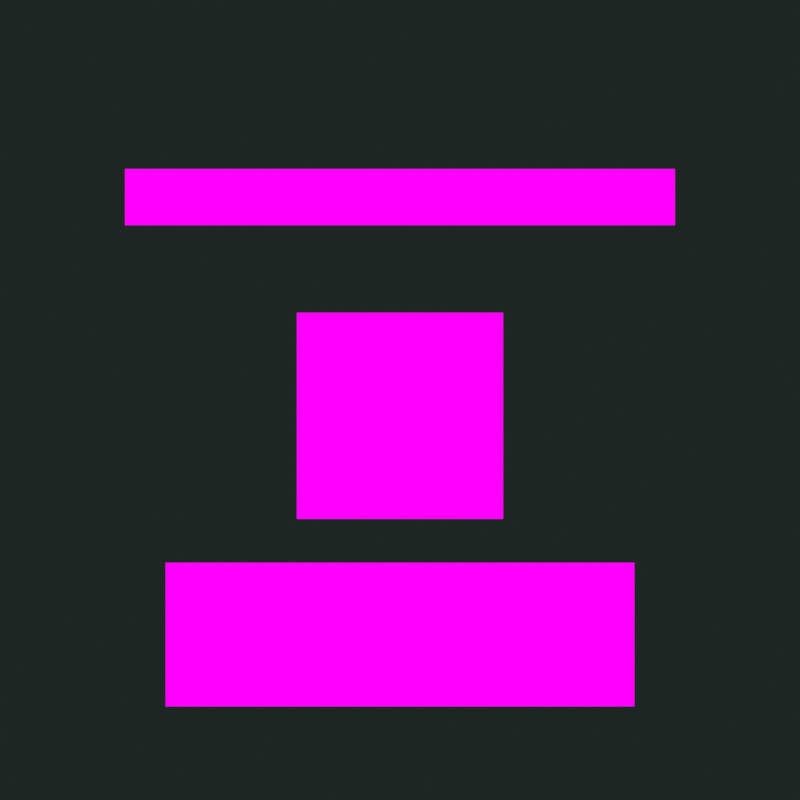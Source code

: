 # Source: parement_celadon.blend  (saved by Blender 5.2.45; exported with 4.5.12 LTS)
import bpy
from mathutils import Matrix  # noqa: F401  (used for matrix-valued properties, if any)

bpy.ops.wm.read_factory_settings(use_empty=True)
scene = bpy.context.scene
scene.name = 'C?ladon preview'

# ---- images (referenced by path relative to the original .blend; pixels are not part of the script)
import os
ASSET_DIR = os.environ.get("B2B_ASSET_DIR", "")  # directory of the original .blend (textures are referenced by path, not embedded)
HERE = os.path.dirname(os.path.abspath(__file__))  # packed textures are extracted next to this script under _unpacked/

def load_image(name, relpath, width, height, colorspace="sRGB"):
    """Load a texture the original file referenced (path relative to the .blend, or extracted next to this script)."""
    p = next((c for c in (os.path.join(HERE, relpath), os.path.join(ASSET_DIR, relpath)) if relpath and os.path.exists(c)), "")
    if p:
        img = bpy.data.images.load(p, check_existing=True)
        img.name = name
    else:  # same state as the original file: an image datablock whose file is absent (Cycles renders it pink)
        img = bpy.data.images.new(name, width, height)
        img.source = "FILE"
        img.filepath = "//" + (relpath or name)
    img.colorspace_settings.name = colorspace
    return img
img_bar_frame_hp_png = load_image('bar_frame_hp.png', 'bar_frame_hp.png', 1024, 1024, 'sRGB')
img_bar_fill_hp_png = load_image('bar_fill_hp.png', 'bar_fill_hp.png', 1024, 1024, 'sRGB')
img_button_primary_png = load_image('button_primary.png', 'button_primary.png', 1024, 1024, 'sRGB')
img_spell_frame_png = load_image('spell_frame.png', 'spell_frame.png', 1024, 1024, 'sRGB')

# ---- materials (node trees are filled in below, after node groups)
mat_preview_background_material = bpy.data.materials.new('preview background material')
mat_preview_background_material.diffuse_color = (0.01298, 0.01938, 0.01764, 1.0)
mat_preview_raster = bpy.data.materials.new('preview raster')
mat_preview_raster_001 = bpy.data.materials.new('preview raster.001')
mat_preview_raster_002 = bpy.data.materials.new('preview raster.002')
mat_preview_raster_003 = bpy.data.materials.new('preview raster.003')

# ---- material node trees
mat_preview_background_material.use_nodes = True; mat_preview_background_material.node_tree.nodes.clear()
_N = mat_preview_background_material.node_tree.nodes; _L = mat_preview_background_material.node_tree.links
n0 = _N.new('ShaderNodeOutputMaterial'); n0.name = 'Material Output'; n0.location = (0, 0)
n1 = _N.new('ShaderNodeEmission'); n1.name = 'Emission'; n1.location = (0, 0)
n1.inputs[0].default_value = (0.01298, 0.01938, 0.01764, 1.0)
_L.new(n1.outputs[0], n0.inputs[0])
n0.is_active_output = True
mat_preview_raster.use_nodes = True; mat_preview_raster.node_tree.nodes.clear()
_N = mat_preview_raster.node_tree.nodes; _L = mat_preview_raster.node_tree.links
n0 = _N.new('ShaderNodeOutputMaterial'); n0.name = 'Material Output'; n0.location = (0, 0)
n1 = _N.new('ShaderNodeTexImage'); n1.name = 'Image Texture'; n1.location = (0, 0)
n1.image = img_bar_frame_hp_png
n2 = _N.new('ShaderNodeEmission'); n2.name = 'Emission'; n2.location = (0, 0)
n3 = _N.new('ShaderNodeMixRGB'); n3.name = 'Mix (Legacy)'; n3.location = (0, 0)
n3.inputs[1].default_value = (0.01298, 0.01938, 0.01764, 1.0)
_L.new(n1.outputs[1], n3.inputs[0])
_L.new(n1.outputs[0], n3.inputs[2])
_L.new(n3.outputs[0], n2.inputs[0])
_L.new(n2.outputs[0], n0.inputs[0])
n0.is_active_output = True
mat_preview_raster_001.use_nodes = True; mat_preview_raster_001.node_tree.nodes.clear()
_N = mat_preview_raster_001.node_tree.nodes; _L = mat_preview_raster_001.node_tree.links
n0 = _N.new('ShaderNodeOutputMaterial'); n0.name = 'Material Output'; n0.location = (0, 0)
n1 = _N.new('ShaderNodeTexImage'); n1.name = 'Image Texture'; n1.location = (0, 0)
n1.image = img_bar_fill_hp_png
n2 = _N.new('ShaderNodeEmission'); n2.name = 'Emission'; n2.location = (0, 0)
n3 = _N.new('ShaderNodeMixRGB'); n3.name = 'Mix (Legacy)'; n3.location = (0, 0)
n3.inputs[1].default_value = (0.01298, 0.01938, 0.01764, 1.0)
_L.new(n1.outputs[1], n3.inputs[0])
_L.new(n1.outputs[0], n3.inputs[2])
_L.new(n3.outputs[0], n2.inputs[0])
_L.new(n2.outputs[0], n0.inputs[0])
n0.is_active_output = True
mat_preview_raster_002.use_nodes = True; mat_preview_raster_002.node_tree.nodes.clear()
_N = mat_preview_raster_002.node_tree.nodes; _L = mat_preview_raster_002.node_tree.links
n0 = _N.new('ShaderNodeOutputMaterial'); n0.name = 'Material Output'; n0.location = (0, 0)
n1 = _N.new('ShaderNodeTexImage'); n1.name = 'Image Texture'; n1.location = (0, 0)
n1.image = img_button_primary_png
n2 = _N.new('ShaderNodeEmission'); n2.name = 'Emission'; n2.location = (0, 0)
n3 = _N.new('ShaderNodeMixRGB'); n3.name = 'Mix (Legacy)'; n3.location = (0, 0)
n3.inputs[1].default_value = (0.01298, 0.01938, 0.01764, 1.0)
_L.new(n1.outputs[1], n3.inputs[0])
_L.new(n1.outputs[0], n3.inputs[2])
_L.new(n3.outputs[0], n2.inputs[0])
_L.new(n2.outputs[0], n0.inputs[0])
n0.is_active_output = True
mat_preview_raster_003.use_nodes = True; mat_preview_raster_003.node_tree.nodes.clear()
_N = mat_preview_raster_003.node_tree.nodes; _L = mat_preview_raster_003.node_tree.links
n0 = _N.new('ShaderNodeOutputMaterial'); n0.name = 'Material Output'; n0.location = (0, 0)
n1 = _N.new('ShaderNodeTexImage'); n1.name = 'Image Texture'; n1.location = (0, 0)
n1.image = img_spell_frame_png
n2 = _N.new('ShaderNodeEmission'); n2.name = 'Emission'; n2.location = (0, 0)
n3 = _N.new('ShaderNodeMixRGB'); n3.name = 'Mix (Legacy)'; n3.location = (0, 0)
n3.inputs[1].default_value = (0.01298, 0.01938, 0.01764, 1.0)
_L.new(n1.outputs[1], n3.inputs[0])
_L.new(n1.outputs[0], n3.inputs[2])
_L.new(n3.outputs[0], n2.inputs[0])
_L.new(n2.outputs[0], n0.inputs[0])
n0.is_active_output = True

# ---- world
world_preview_dark_world = bpy.data.worlds.new('preview dark world'); scene.world = world_preview_dark_world
world_preview_dark_world.use_nodes = True; world_preview_dark_world.node_tree.nodes.clear()
_N = world_preview_dark_world.node_tree.nodes; _L = world_preview_dark_world.node_tree.links
n0 = _N.new('ShaderNodeBackground'); n0.name = 'Background'; n0.location = (-200, 100)
n0.inputs[0].default_value = (0.01298, 0.01938, 0.01764, 1.0)
n1 = _N.new('ShaderNodeOutputWorld'); n1.name = 'World Output'; n1.location = (200, 100)
_L.new(n0.outputs[0], n1.inputs[0])
n1.is_active_output = True

# ---- cameras
cam_preview_camera = bpy.data.cameras.new('preview camera')
cam_preview_camera.type = 'ORTHO'
cam_preview_camera.ortho_scale = 256.0

# ---- meshes
me_preview_background_mesh = bpy.data.meshes.new('preview background mesh')
me_preview_background_mesh.from_pydata([(-128.0, 10.0, -128.0), (128.0, 10.0, -128.0), (128.0, 10.0, 128.0), (-128.0, 10.0, 128.0)], [], [(0, 1, 2, 3)])
me_preview_background_mesh.materials.append(mat_preview_background_material)
me_preview_background_mesh.update()
me_preview_plane = bpy.data.meshes.new('preview plane')
me_preview_plane.from_pydata([(-88.0, 0.0, -9.0), (88.0, 0.0, -9.0), (88.0, 0.0, 9.0), (-88.0, 0.0, 9.0)], [], [(0, 1, 2, 3)])
_uv = me_preview_plane.uv_layers.new(name='UVMap')
_uv.uv.foreach_set('vector', [0.0, 0.0, 1.0, 0.0, 1.0, 1.0, 0.0, 1.0])
me_preview_plane.materials.append(mat_preview_raster)
me_preview_plane.update()
me_preview_plane_001 = bpy.data.meshes.new('preview plane.001')
me_preview_plane_001.from_pydata([(-17.6, 0.0, -5.5), (17.6, 0.0, -5.5), (17.6, 0.0, 5.5), (-17.6, 0.0, 5.5)], [], [(0, 1, 2, 3)])
_uv = me_preview_plane_001.uv_layers.new(name='UVMap')
_uv.uv.foreach_set('vector', [0.0, 0.0, 1.0, 0.0, 1.0, 1.0, 0.0, 1.0])
me_preview_plane_001.materials.append(mat_preview_raster_001)
me_preview_plane_001.update()
me_preview_plane_002 = bpy.data.meshes.new('preview plane.002')
me_preview_plane_002.from_pydata([(-75.0, 0.0, -23.0), (75.0, 0.0, -23.0), (75.0, 0.0, 23.0), (-75.0, 0.0, 23.0)], [], [(0, 1, 2, 3)])
_uv = me_preview_plane_002.uv_layers.new(name='UVMap')
_uv.uv.foreach_set('vector', [0.0, 0.0, 1.0, 0.0, 1.0, 1.0, 0.0, 1.0])
me_preview_plane_002.materials.append(mat_preview_raster_002)
me_preview_plane_002.update()
me_preview_plane_003 = bpy.data.meshes.new('preview plane.003')
me_preview_plane_003.from_pydata([(-33.0, 0.0, -33.0), (33.0, 0.0, -33.0), (33.0, 0.0, 33.0), (-33.0, 0.0, 33.0)], [], [(0, 1, 2, 3)])
_uv = me_preview_plane_003.uv_layers.new(name='UVMap')
_uv.uv.foreach_set('vector', [0.0, 0.0, 1.0, 0.0, 1.0, 1.0, 0.0, 1.0])
me_preview_plane_003.materials.append(mat_preview_raster_003)
me_preview_plane_003.update()

# ---- objects
ob_preview_background = bpy.data.objects.new('preview background', me_preview_background_mesh)
ob_preview_bar_frame_hp = bpy.data.objects.new('preview bar_frame_hp', me_preview_plane)
ob_preview_bar_fill_hp = bpy.data.objects.new('preview bar_fill_hp', me_preview_plane_001)
ob_preview_button_primary = bpy.data.objects.new('preview button_primary', me_preview_plane_002)
ob_preview_spell_frame = bpy.data.objects.new('preview spell_frame', me_preview_plane_003)
ob_preview_camera = bpy.data.objects.new('preview camera', cam_preview_camera)

# ---- transforms, parenting, visibility, modifiers, constraints
ob_preview_background.location = (0.0, 0.0, 0.0)
ob_preview_bar_frame_hp.location = (0.0, 0.0, 65.0)
ob_preview_bar_fill_hp.location = (-70.0, 0.0, 65.0)
ob_preview_button_primary.location = (0.0, 0.0, -75.0)
ob_preview_spell_frame.location = (0.0, 0.0, -5.0)
ob_preview_camera.location = (0.0, -300.0, 0.0)
ob_preview_camera.rotation_euler = (1.571, 0.0, 0.0)

# ---- collection membership
scene.collection.objects.link(ob_preview_background)
scene.collection.objects.link(ob_preview_bar_frame_hp)
scene.collection.objects.link(ob_preview_bar_fill_hp)
scene.collection.objects.link(ob_preview_button_primary)
scene.collection.objects.link(ob_preview_spell_frame)
scene.collection.objects.link(ob_preview_camera)

# ---- scene / render settings (as saved in the file)
scene.camera = ob_preview_camera
scene.frame_start = 1; scene.frame_end = 250; scene.frame_set(1)
scene.render.engine = 'BLENDER_EEVEE_NEXT'
scene.render.image_settings.exr_codec = 'NONE'
scene.render.resolution_x = 256
scene.render.resolution_y = 256
scene.render.use_bake_clear = False
scene.render.bake_margin = 0
scene.render.bake_bias = 0.0
scene.render.bake_samples = 0
scene.render.simplify_subdivision_render = 0
scene.render.simplify_child_particles_render = 0.0
scene.render.compositor_device = 'GPU'
scene.eevee.use_volume_custom_range = False
scene.eevee.gtao_distance = 0.0
scene.eevee.use_fast_gi = False
scene.eevee.fast_gi_thickness_near = 0.1
scene.eevee.fast_gi_thickness_far = 0.0
scene.eevee.ray_tracing_options.screen_trace_thickness = 0.1
scene.view_settings.view_transform = 'Standard'
bpy.context.view_layer.update()
